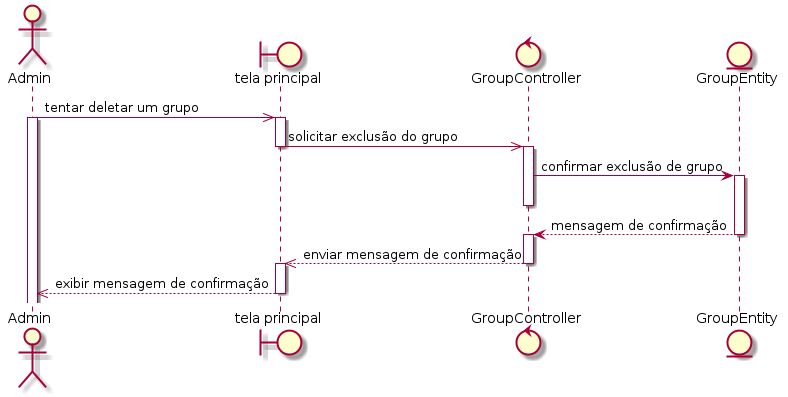

The diagram above was rendered by PlantUML. Its source (embedded in the PNG):
@startuml
actor Admin
boundary "tela principal" as grupo
control GroupController
entity GroupEntity

Admin ->> grupo: tentar deletar um grupo
activate Admin
activate grupo
grupo ->> GroupController: solicitar exclusão do grupo
deactivate grupo
activate GroupController
GroupController -> GroupEntity: confirmar exclusão de grupo
activate GroupEntity
deactivate GroupController
GroupEntity --> GroupController: mensagem de confirmação
deactivate GroupEntity
activate GroupController
GroupController -->> grupo: enviar mensagem de confirmação
deactivate GroupController
activate grupo
grupo -->> Admin: exibir mensagem de confirmação
deactivate grupo
@enduml